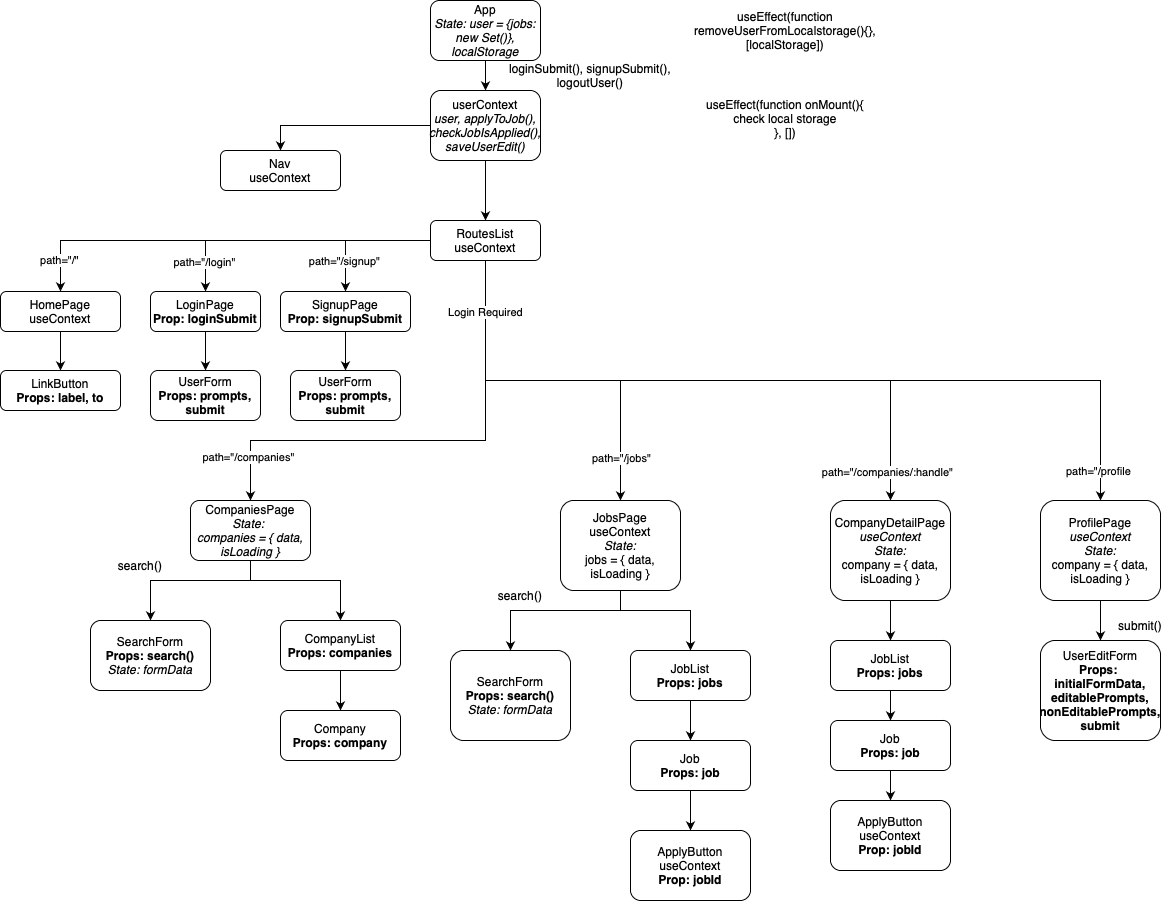

The diagram above was exported from draw.io. Its source (the exported page's mxGraphModel, read from the mxfile embedded in the PNG):
<mxGraphModel dx="1448" dy="871" grid="1" gridSize="10" guides="1" tooltips="1" connect="1" arrows="1" fold="1" page="1" pageScale="1" pageWidth="1700" pageHeight="1100" math="0" shadow="0">
  <root>
    <mxCell id="0" />
    <mxCell id="1" parent="0" />
    <mxCell id="VJNYliUKZkKyLXeQkJTL-4" style="edgeStyle=orthogonalEdgeStyle;rounded=0;orthogonalLoop=1;jettySize=auto;html=1;exitX=0.5;exitY=1;exitDx=0;exitDy=0;entryX=0.5;entryY=0;entryDx=0;entryDy=0;" edge="1" parent="1" source="rW579ijL-xQZhKDyQOuN-1" target="VJNYliUKZkKyLXeQkJTL-3">
      <mxGeometry relative="1" as="geometry" />
    </mxCell>
    <mxCell id="rW579ijL-xQZhKDyQOuN-1" value="App&lt;br&gt;&lt;i&gt;State: user = {jobs: new Set()},&lt;br&gt;localStorage&lt;br&gt;&lt;/i&gt;" style="rounded=1;whiteSpace=wrap;html=1;" parent="1" vertex="1">
      <mxGeometry x="480" width="110" height="60" as="geometry" />
    </mxCell>
    <mxCell id="rW579ijL-xQZhKDyQOuN-5" value="Nav&lt;br&gt;useContext" style="whiteSpace=wrap;html=1;rounded=1;" parent="1" vertex="1">
      <mxGeometry x="270" y="150" width="120" height="40" as="geometry" />
    </mxCell>
    <mxCell id="VJNYliUKZkKyLXeQkJTL-14" style="edgeStyle=orthogonalEdgeStyle;rounded=0;orthogonalLoop=1;jettySize=auto;html=1;exitX=0;exitY=0.5;exitDx=0;exitDy=0;entryX=0.5;entryY=0;entryDx=0;entryDy=0;" edge="1" parent="1" source="rW579ijL-xQZhKDyQOuN-11" target="rW579ijL-xQZhKDyQOuN-13">
      <mxGeometry relative="1" as="geometry" />
    </mxCell>
    <mxCell id="VJNYliUKZkKyLXeQkJTL-21" value="path=&quot;/&quot;" style="edgeLabel;html=1;align=center;verticalAlign=middle;resizable=0;points=[];" vertex="1" connectable="0" parent="VJNYliUKZkKyLXeQkJTL-14">
      <mxGeometry x="0.848" y="-1" relative="1" as="geometry">
        <mxPoint as="offset" />
      </mxGeometry>
    </mxCell>
    <mxCell id="VJNYliUKZkKyLXeQkJTL-17" value="" style="edgeStyle=orthogonalEdgeStyle;rounded=0;orthogonalLoop=1;jettySize=auto;html=1;" edge="1" parent="1" source="rW579ijL-xQZhKDyQOuN-11" target="VJNYliUKZkKyLXeQkJTL-16">
      <mxGeometry relative="1" as="geometry" />
    </mxCell>
    <mxCell id="VJNYliUKZkKyLXeQkJTL-22" value="path=&quot;/login&quot;" style="edgeLabel;html=1;align=center;verticalAlign=middle;resizable=0;points=[];" vertex="1" connectable="0" parent="VJNYliUKZkKyLXeQkJTL-17">
      <mxGeometry x="0.7895" y="-1" relative="1" as="geometry">
        <mxPoint as="offset" />
      </mxGeometry>
    </mxCell>
    <mxCell id="VJNYliUKZkKyLXeQkJTL-23" value="" style="edgeStyle=orthogonalEdgeStyle;rounded=0;orthogonalLoop=1;jettySize=auto;html=1;" edge="1" source="VJNYliUKZkKyLXeQkJTL-24" target="VJNYliUKZkKyLXeQkJTL-25" parent="VJNYliUKZkKyLXeQkJTL-17">
      <mxGeometry relative="1" as="geometry" />
    </mxCell>
    <mxCell id="VJNYliUKZkKyLXeQkJTL-26" style="edgeStyle=orthogonalEdgeStyle;rounded=0;orthogonalLoop=1;jettySize=auto;html=1;exitX=0;exitY=0.5;exitDx=0;exitDy=0;entryX=0.5;entryY=0;entryDx=0;entryDy=0;" edge="1" parent="1" source="rW579ijL-xQZhKDyQOuN-11" target="VJNYliUKZkKyLXeQkJTL-24">
      <mxGeometry relative="1" as="geometry" />
    </mxCell>
    <mxCell id="VJNYliUKZkKyLXeQkJTL-27" value="path=&quot;/signup&quot;" style="edgeLabel;html=1;align=center;verticalAlign=middle;resizable=0;points=[];" vertex="1" connectable="0" parent="VJNYliUKZkKyLXeQkJTL-26">
      <mxGeometry x="0.5589" y="-1" relative="1" as="geometry">
        <mxPoint as="offset" />
      </mxGeometry>
    </mxCell>
    <mxCell id="rW579ijL-xQZhKDyQOuN-11" value="RoutesList&lt;br&gt;useContext" style="whiteSpace=wrap;html=1;rounded=1;" parent="1" vertex="1">
      <mxGeometry x="480" y="220" width="110" height="40" as="geometry" />
    </mxCell>
    <mxCell id="rW579ijL-xQZhKDyQOuN-22" style="edgeStyle=orthogonalEdgeStyle;rounded=0;orthogonalLoop=1;jettySize=auto;html=1;exitX=0.5;exitY=1;exitDx=0;exitDy=0;entryX=0.5;entryY=0;entryDx=0;entryDy=0;" parent="1" source="rW579ijL-xQZhKDyQOuN-13" target="rW579ijL-xQZhKDyQOuN-21" edge="1">
      <mxGeometry relative="1" as="geometry" />
    </mxCell>
    <mxCell id="rW579ijL-xQZhKDyQOuN-13" value="HomePage&lt;br&gt;useContext" style="whiteSpace=wrap;html=1;rounded=1;" parent="1" vertex="1">
      <mxGeometry x="50" y="291" width="120" height="40" as="geometry" />
    </mxCell>
    <mxCell id="rW579ijL-xQZhKDyQOuN-24" value="" style="edgeStyle=orthogonalEdgeStyle;rounded=0;orthogonalLoop=1;jettySize=auto;html=1;" parent="1" source="rW579ijL-xQZhKDyQOuN-15" target="rW579ijL-xQZhKDyQOuN-23" edge="1">
      <mxGeometry relative="1" as="geometry">
        <Array as="points">
          <mxPoint x="300" y="580" />
          <mxPoint x="200" y="580" />
        </Array>
      </mxGeometry>
    </mxCell>
    <mxCell id="rW579ijL-xQZhKDyQOuN-27" value="" style="edgeStyle=orthogonalEdgeStyle;rounded=0;orthogonalLoop=1;jettySize=auto;html=1;" parent="1" source="rW579ijL-xQZhKDyQOuN-15" target="rW579ijL-xQZhKDyQOuN-26" edge="1">
      <mxGeometry relative="1" as="geometry">
        <Array as="points">
          <mxPoint x="300" y="580" />
          <mxPoint x="390" y="580" />
        </Array>
      </mxGeometry>
    </mxCell>
    <mxCell id="rW579ijL-xQZhKDyQOuN-15" value="CompaniesPage&lt;br&gt;&lt;i&gt;State: &lt;br&gt;companies = { data, isLoading }&lt;/i&gt;" style="whiteSpace=wrap;html=1;rounded=1;" parent="1" vertex="1">
      <mxGeometry x="240" y="500" width="120" height="60" as="geometry" />
    </mxCell>
    <mxCell id="rW579ijL-xQZhKDyQOuN-31" value="" style="edgeStyle=orthogonalEdgeStyle;rounded=0;orthogonalLoop=1;jettySize=auto;html=1;" parent="1" source="rW579ijL-xQZhKDyQOuN-17" target="rW579ijL-xQZhKDyQOuN-30" edge="1">
      <mxGeometry relative="1" as="geometry">
        <Array as="points">
          <mxPoint x="670" y="610" />
          <mxPoint x="560" y="610" />
        </Array>
      </mxGeometry>
    </mxCell>
    <mxCell id="rW579ijL-xQZhKDyQOuN-33" value="" style="edgeStyle=orthogonalEdgeStyle;rounded=0;orthogonalLoop=1;jettySize=auto;html=1;" parent="1" source="rW579ijL-xQZhKDyQOuN-17" target="rW579ijL-xQZhKDyQOuN-32" edge="1">
      <mxGeometry relative="1" as="geometry">
        <Array as="points">
          <mxPoint x="670" y="610" />
          <mxPoint x="740" y="610" />
        </Array>
      </mxGeometry>
    </mxCell>
    <mxCell id="rW579ijL-xQZhKDyQOuN-17" value="JobsPage&lt;br&gt;useContext&lt;br&gt;&lt;i&gt;State:&lt;br&gt;&lt;/i&gt;jobs = { data, isLoading }" style="whiteSpace=wrap;html=1;rounded=1;" parent="1" vertex="1">
      <mxGeometry x="610" y="500" width="120" height="90" as="geometry" />
    </mxCell>
    <mxCell id="rW579ijL-xQZhKDyQOuN-37" value="" style="edgeStyle=orthogonalEdgeStyle;rounded=0;orthogonalLoop=1;jettySize=auto;html=1;" parent="1" source="rW579ijL-xQZhKDyQOuN-19" target="rW579ijL-xQZhKDyQOuN-36" edge="1">
      <mxGeometry relative="1" as="geometry" />
    </mxCell>
    <mxCell id="rW579ijL-xQZhKDyQOuN-19" value="CompanyDetailPage&lt;br&gt;&lt;i&gt;useContext&lt;br&gt;State:&lt;br&gt;&lt;/i&gt;company = { data, isLoading }" style="whiteSpace=wrap;html=1;rounded=1;" parent="1" vertex="1">
      <mxGeometry x="880" y="500" width="120" height="100" as="geometry" />
    </mxCell>
    <mxCell id="rW579ijL-xQZhKDyQOuN-21" value="LinkButton&lt;br&gt;&lt;b&gt;Props: label, to&lt;/b&gt;" style="whiteSpace=wrap;html=1;rounded=1;" parent="1" vertex="1">
      <mxGeometry x="50" y="370" width="120" height="40" as="geometry" />
    </mxCell>
    <mxCell id="rW579ijL-xQZhKDyQOuN-23" value="SearchForm&lt;br style=&quot;border-color: var(--border-color); font-size: 12.000001px;&quot;&gt;&lt;b style=&quot;border-color: var(--border-color); font-size: 12.000001px;&quot;&gt;Props: search()&lt;/b&gt;&lt;br style=&quot;border-color: var(--border-color); font-size: 12.000001px;&quot;&gt;&lt;i style=&quot;border-color: var(--border-color); font-size: 12.000001px;&quot;&gt;State: formData&lt;/i&gt;" style="whiteSpace=wrap;html=1;rounded=1;" parent="1" vertex="1">
      <mxGeometry x="140" y="620" width="120" height="70" as="geometry" />
    </mxCell>
    <mxCell id="rW579ijL-xQZhKDyQOuN-29" value="" style="edgeStyle=orthogonalEdgeStyle;rounded=0;orthogonalLoop=1;jettySize=auto;html=1;" parent="1" source="rW579ijL-xQZhKDyQOuN-26" target="rW579ijL-xQZhKDyQOuN-28" edge="1">
      <mxGeometry relative="1" as="geometry" />
    </mxCell>
    <mxCell id="rW579ijL-xQZhKDyQOuN-26" value="CompanyList&lt;br&gt;&lt;b&gt;Props: companies&lt;/b&gt;" style="whiteSpace=wrap;html=1;rounded=1;" parent="1" vertex="1">
      <mxGeometry x="330" y="620" width="120" height="50" as="geometry" />
    </mxCell>
    <mxCell id="rW579ijL-xQZhKDyQOuN-28" value="Company&lt;br&gt;&lt;b&gt;Props: company&lt;/b&gt;" style="whiteSpace=wrap;html=1;rounded=1;" parent="1" vertex="1">
      <mxGeometry x="330" y="710" width="120" height="50" as="geometry" />
    </mxCell>
    <mxCell id="rW579ijL-xQZhKDyQOuN-30" value="SearchForm&lt;br&gt;&lt;b&gt;Props: search()&lt;/b&gt;&lt;br&gt;&lt;i&gt;State: formData&lt;/i&gt;" style="whiteSpace=wrap;html=1;rounded=1;" parent="1" vertex="1">
      <mxGeometry x="500" y="650" width="120" height="90" as="geometry" />
    </mxCell>
    <mxCell id="rW579ijL-xQZhKDyQOuN-35" value="" style="edgeStyle=orthogonalEdgeStyle;rounded=0;orthogonalLoop=1;jettySize=auto;html=1;" parent="1" source="rW579ijL-xQZhKDyQOuN-32" target="rW579ijL-xQZhKDyQOuN-34" edge="1">
      <mxGeometry relative="1" as="geometry" />
    </mxCell>
    <mxCell id="rW579ijL-xQZhKDyQOuN-32" value="JobList&lt;br&gt;&lt;b&gt;Props: jobs&lt;/b&gt;" style="whiteSpace=wrap;html=1;rounded=1;" parent="1" vertex="1">
      <mxGeometry x="680" y="650" width="120" height="50" as="geometry" />
    </mxCell>
    <mxCell id="VJNYliUKZkKyLXeQkJTL-35" value="" style="edgeStyle=orthogonalEdgeStyle;rounded=0;orthogonalLoop=1;jettySize=auto;html=1;" edge="1" parent="1" source="rW579ijL-xQZhKDyQOuN-34" target="VJNYliUKZkKyLXeQkJTL-34">
      <mxGeometry relative="1" as="geometry" />
    </mxCell>
    <mxCell id="rW579ijL-xQZhKDyQOuN-34" value="Job&lt;br&gt;&lt;b&gt;Props: job&lt;/b&gt;" style="whiteSpace=wrap;html=1;rounded=1;" parent="1" vertex="1">
      <mxGeometry x="680" y="740" width="120" height="50" as="geometry" />
    </mxCell>
    <mxCell id="rW579ijL-xQZhKDyQOuN-39" value="" style="edgeStyle=orthogonalEdgeStyle;rounded=0;orthogonalLoop=1;jettySize=auto;html=1;" parent="1" source="rW579ijL-xQZhKDyQOuN-36" target="rW579ijL-xQZhKDyQOuN-38" edge="1">
      <mxGeometry relative="1" as="geometry" />
    </mxCell>
    <mxCell id="rW579ijL-xQZhKDyQOuN-36" value="JobList&lt;br&gt;&lt;b&gt;Props: jobs&lt;/b&gt;" style="whiteSpace=wrap;html=1;rounded=1;" parent="1" vertex="1">
      <mxGeometry x="880" y="640" width="120" height="50" as="geometry" />
    </mxCell>
    <mxCell id="VJNYliUKZkKyLXeQkJTL-37" value="" style="edgeStyle=orthogonalEdgeStyle;rounded=0;orthogonalLoop=1;jettySize=auto;html=1;" edge="1" parent="1" source="rW579ijL-xQZhKDyQOuN-38" target="VJNYliUKZkKyLXeQkJTL-36">
      <mxGeometry relative="1" as="geometry" />
    </mxCell>
    <mxCell id="rW579ijL-xQZhKDyQOuN-38" value="Job&lt;br&gt;&lt;b&gt;Props: job&lt;/b&gt;" style="whiteSpace=wrap;html=1;rounded=1;" parent="1" vertex="1">
      <mxGeometry x="880" y="720" width="120" height="50" as="geometry" />
    </mxCell>
    <mxCell id="rW579ijL-xQZhKDyQOuN-42" value="search()" style="text;html=1;strokeColor=none;fillColor=none;align=center;verticalAlign=middle;whiteSpace=wrap;rounded=0;" parent="1" vertex="1">
      <mxGeometry x="540" y="580" width="60" height="30" as="geometry" />
    </mxCell>
    <mxCell id="rW579ijL-xQZhKDyQOuN-43" value="search()" style="text;html=1;strokeColor=none;fillColor=none;align=center;verticalAlign=middle;whiteSpace=wrap;rounded=0;" parent="1" vertex="1">
      <mxGeometry x="160" y="550" width="60" height="30" as="geometry" />
    </mxCell>
    <mxCell id="VJNYliUKZkKyLXeQkJTL-6" style="edgeStyle=orthogonalEdgeStyle;rounded=0;orthogonalLoop=1;jettySize=auto;html=1;exitX=0;exitY=0.5;exitDx=0;exitDy=0;entryX=0.5;entryY=0;entryDx=0;entryDy=0;" edge="1" parent="1" source="VJNYliUKZkKyLXeQkJTL-3" target="rW579ijL-xQZhKDyQOuN-5">
      <mxGeometry relative="1" as="geometry" />
    </mxCell>
    <mxCell id="VJNYliUKZkKyLXeQkJTL-7" style="edgeStyle=orthogonalEdgeStyle;rounded=0;orthogonalLoop=1;jettySize=auto;html=1;exitX=0.5;exitY=1;exitDx=0;exitDy=0;entryX=0.5;entryY=0;entryDx=0;entryDy=0;" edge="1" parent="1" source="VJNYliUKZkKyLXeQkJTL-3" target="rW579ijL-xQZhKDyQOuN-11">
      <mxGeometry relative="1" as="geometry">
        <Array as="points">
          <mxPoint x="535" y="210" />
          <mxPoint x="535" y="210" />
        </Array>
      </mxGeometry>
    </mxCell>
    <mxCell id="VJNYliUKZkKyLXeQkJTL-3" value="userContext&lt;br&gt;&lt;i&gt;user, applyToJob(),&lt;br&gt;checkJobIsApplied(),&lt;br&gt;saveUserEdit()&lt;br&gt;&lt;/i&gt;" style="rounded=1;whiteSpace=wrap;html=1;" vertex="1" parent="1">
      <mxGeometry x="480" y="90" width="110" height="70" as="geometry" />
    </mxCell>
    <mxCell id="VJNYliUKZkKyLXeQkJTL-19" value="" style="edgeStyle=orthogonalEdgeStyle;rounded=0;orthogonalLoop=1;jettySize=auto;html=1;" edge="1" parent="1" source="VJNYliUKZkKyLXeQkJTL-16" target="VJNYliUKZkKyLXeQkJTL-18">
      <mxGeometry relative="1" as="geometry" />
    </mxCell>
    <mxCell id="VJNYliUKZkKyLXeQkJTL-16" value="LoginPage&lt;br&gt;&lt;b&gt;Prop: loginSubmit&lt;/b&gt;" style="whiteSpace=wrap;html=1;rounded=1;" vertex="1" parent="1">
      <mxGeometry x="200" y="291" width="110" height="40" as="geometry" />
    </mxCell>
    <mxCell id="VJNYliUKZkKyLXeQkJTL-18" value="UserForm&lt;br&gt;&lt;b&gt;Props: prompts, submit&lt;/b&gt;" style="whiteSpace=wrap;html=1;rounded=1;" vertex="1" parent="1">
      <mxGeometry x="200" y="370" width="110" height="50" as="geometry" />
    </mxCell>
    <mxCell id="VJNYliUKZkKyLXeQkJTL-24" value="SignupPage&lt;br&gt;&lt;b&gt;Prop: signupSubmit&lt;/b&gt;" style="whiteSpace=wrap;html=1;rounded=1;" vertex="1" parent="1">
      <mxGeometry x="330" y="291" width="130" height="40" as="geometry" />
    </mxCell>
    <mxCell id="VJNYliUKZkKyLXeQkJTL-25" value="UserForm&lt;br&gt;&lt;b&gt;Props: prompts, submit&lt;/b&gt;" style="whiteSpace=wrap;html=1;rounded=1;" vertex="1" parent="1">
      <mxGeometry x="340" y="370" width="110" height="50" as="geometry" />
    </mxCell>
    <mxCell id="VJNYliUKZkKyLXeQkJTL-30" style="edgeStyle=orthogonalEdgeStyle;rounded=0;orthogonalLoop=1;jettySize=auto;html=1;entryX=0.5;entryY=0;entryDx=0;entryDy=0;" edge="1" parent="1" target="rW579ijL-xQZhKDyQOuN-15">
      <mxGeometry relative="1" as="geometry">
        <mxPoint x="535" y="260" as="sourcePoint" />
        <Array as="points">
          <mxPoint x="535" y="440" />
          <mxPoint x="300" y="440" />
        </Array>
      </mxGeometry>
    </mxCell>
    <mxCell id="VJNYliUKZkKyLXeQkJTL-31" value="path=&quot;/companies&quot;" style="edgeLabel;html=1;align=center;verticalAlign=middle;resizable=0;points=[];" vertex="1" connectable="0" parent="VJNYliUKZkKyLXeQkJTL-30">
      <mxGeometry x="0.8169" y="-2" relative="1" as="geometry">
        <mxPoint as="offset" />
      </mxGeometry>
    </mxCell>
    <mxCell id="VJNYliUKZkKyLXeQkJTL-32" style="edgeStyle=orthogonalEdgeStyle;rounded=0;orthogonalLoop=1;jettySize=auto;html=1;exitX=0.5;exitY=1;exitDx=0;exitDy=0;entryX=0.5;entryY=0;entryDx=0;entryDy=0;" edge="1" parent="1" source="rW579ijL-xQZhKDyQOuN-11" target="rW579ijL-xQZhKDyQOuN-17">
      <mxGeometry relative="1" as="geometry" />
    </mxCell>
    <mxCell id="VJNYliUKZkKyLXeQkJTL-33" value="path=&quot;/jobs&quot;" style="edgeLabel;html=1;align=center;verticalAlign=middle;resizable=0;points=[];" vertex="1" connectable="0" parent="VJNYliUKZkKyLXeQkJTL-32">
      <mxGeometry x="0.7726" y="1" relative="1" as="geometry">
        <mxPoint as="offset" />
      </mxGeometry>
    </mxCell>
    <mxCell id="VJNYliUKZkKyLXeQkJTL-38" style="edgeStyle=orthogonalEdgeStyle;rounded=0;orthogonalLoop=1;jettySize=auto;html=1;exitX=0.5;exitY=1;exitDx=0;exitDy=0;entryX=0.5;entryY=0;entryDx=0;entryDy=0;" edge="1" parent="1" source="rW579ijL-xQZhKDyQOuN-11" target="rW579ijL-xQZhKDyQOuN-19">
      <mxGeometry relative="1" as="geometry" />
    </mxCell>
    <mxCell id="VJNYliUKZkKyLXeQkJTL-39" value="path=&quot;/companies/:handle&quot;" style="edgeLabel;html=1;align=center;verticalAlign=middle;resizable=0;points=[];" vertex="1" connectable="0" parent="VJNYliUKZkKyLXeQkJTL-38">
      <mxGeometry x="0.9124" y="-3" relative="1" as="geometry">
        <mxPoint as="offset" />
      </mxGeometry>
    </mxCell>
    <mxCell id="VJNYliUKZkKyLXeQkJTL-42" style="edgeStyle=orthogonalEdgeStyle;rounded=0;orthogonalLoop=1;jettySize=auto;html=1;exitX=0.5;exitY=1;exitDx=0;exitDy=0;entryX=0.5;entryY=0;entryDx=0;entryDy=0;" edge="1" parent="1" source="rW579ijL-xQZhKDyQOuN-11" target="VJNYliUKZkKyLXeQkJTL-40">
      <mxGeometry relative="1" as="geometry" />
    </mxCell>
    <mxCell id="VJNYliUKZkKyLXeQkJTL-43" value="path=&quot;/profile" style="edgeLabel;html=1;align=center;verticalAlign=middle;resizable=0;points=[];" vertex="1" connectable="0" parent="VJNYliUKZkKyLXeQkJTL-42">
      <mxGeometry x="0.932" y="-2" relative="1" as="geometry">
        <mxPoint as="offset" />
      </mxGeometry>
    </mxCell>
    <mxCell id="VJNYliUKZkKyLXeQkJTL-58" value="Login Required" style="edgeLabel;html=1;align=center;verticalAlign=middle;resizable=0;points=[];" vertex="1" connectable="0" parent="VJNYliUKZkKyLXeQkJTL-42">
      <mxGeometry x="-0.8791" relative="1" as="geometry">
        <mxPoint as="offset" />
      </mxGeometry>
    </mxCell>
    <mxCell id="VJNYliUKZkKyLXeQkJTL-34" value="ApplyButton&lt;br&gt;useContext&lt;br&gt;&lt;b&gt;Prop: jobId&lt;/b&gt;" style="whiteSpace=wrap;html=1;rounded=1;" vertex="1" parent="1">
      <mxGeometry x="680" y="830" width="120" height="70" as="geometry" />
    </mxCell>
    <mxCell id="VJNYliUKZkKyLXeQkJTL-36" value="ApplyButton&lt;br&gt;useContext&lt;br&gt;&lt;b&gt;Prop: jobId&lt;/b&gt;" style="whiteSpace=wrap;html=1;rounded=1;" vertex="1" parent="1">
      <mxGeometry x="880" y="800" width="120" height="70" as="geometry" />
    </mxCell>
    <mxCell id="VJNYliUKZkKyLXeQkJTL-45" value="" style="edgeStyle=orthogonalEdgeStyle;rounded=0;orthogonalLoop=1;jettySize=auto;html=1;" edge="1" parent="1" source="VJNYliUKZkKyLXeQkJTL-40" target="VJNYliUKZkKyLXeQkJTL-44">
      <mxGeometry relative="1" as="geometry" />
    </mxCell>
    <mxCell id="VJNYliUKZkKyLXeQkJTL-40" value="ProfilePage&lt;br&gt;&lt;i&gt;useContext&lt;br&gt;State:&lt;br&gt;&lt;/i&gt;company = { data, isLoading }" style="whiteSpace=wrap;html=1;rounded=1;" vertex="1" parent="1">
      <mxGeometry x="1090" y="500" width="120" height="100" as="geometry" />
    </mxCell>
    <mxCell id="VJNYliUKZkKyLXeQkJTL-44" value="UserEditForm&lt;br&gt;&lt;b&gt;Props: &lt;br&gt;initialFormData, editablePrompts, nonEditablePrompts, submit&lt;/b&gt;" style="whiteSpace=wrap;html=1;rounded=1;" vertex="1" parent="1">
      <mxGeometry x="1090" y="640" width="120" height="100" as="geometry" />
    </mxCell>
    <mxCell id="VJNYliUKZkKyLXeQkJTL-48" value="loginSubmit(), signupSubmit(), logoutUser()" style="text;html=1;strokeColor=none;fillColor=none;align=center;verticalAlign=middle;whiteSpace=wrap;rounded=0;" vertex="1" parent="1">
      <mxGeometry x="530" y="60" width="220" height="30" as="geometry" />
    </mxCell>
    <mxCell id="VJNYliUKZkKyLXeQkJTL-50" value="submit()" style="text;html=1;strokeColor=none;fillColor=none;align=center;verticalAlign=middle;whiteSpace=wrap;rounded=0;" vertex="1" parent="1">
      <mxGeometry x="1160" y="610" width="60" height="30" as="geometry" />
    </mxCell>
    <mxCell id="VJNYliUKZkKyLXeQkJTL-61" value="useEffect(function removeUserFromLocalstorage(){}, [localStorage])" style="text;html=1;strokeColor=none;fillColor=none;align=center;verticalAlign=middle;whiteSpace=wrap;rounded=0;" vertex="1" parent="1">
      <mxGeometry x="740" y="2.5" width="190" height="55" as="geometry" />
    </mxCell>
    <mxCell id="VJNYliUKZkKyLXeQkJTL-70" value="useEffect(function onMount(){&lt;br&gt;check local storage&lt;br&gt;}, [])" style="text;html=1;strokeColor=none;fillColor=none;align=center;verticalAlign=middle;whiteSpace=wrap;rounded=0;" vertex="1" parent="1">
      <mxGeometry x="740" y="90" width="190" height="55" as="geometry" />
    </mxCell>
  </root>
</mxGraphModel>